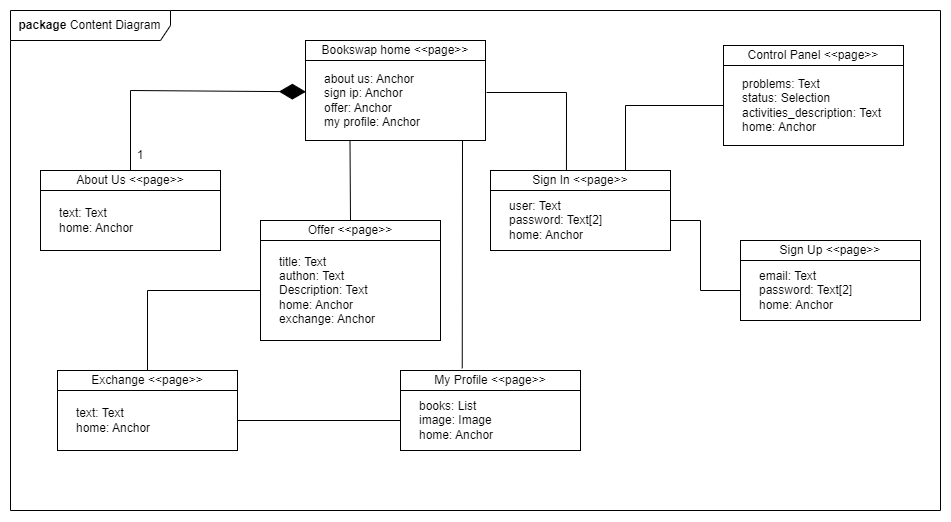

The diagram above was exported from draw.io. Its source (the exported page's mxGraphModel, read from the mxfile embedded in the PNG):
<mxGraphModel dx="1518" dy="614" grid="1" gridSize="10" guides="1" tooltips="1" connect="1" arrows="1" fold="1" page="1" pageScale="1" pageWidth="827" pageHeight="1169" math="0" shadow="0">
  <root>
    <mxCell id="0" />
    <mxCell id="1" parent="0" />
    <mxCell id="2" value="&lt;b&gt;package &lt;/b&gt;Content Diagram" style="shape=umlFrame;whiteSpace=wrap;html=1;pointerEvents=0;recursiveResize=0;container=1;collapsible=0;width=160;" vertex="1" parent="1">
      <mxGeometry x="50" y="40" width="930" height="500" as="geometry" />
    </mxCell>
    <mxCell id="3" value="" style="endArrow=none;html=1;rounded=0;exitX=0.5;exitY=0;exitDx=0;exitDy=0;" edge="1" parent="2" source="5">
      <mxGeometry width="50" height="50" relative="1" as="geometry">
        <mxPoint x="339.5" y="250" as="sourcePoint" />
        <mxPoint x="339.5" y="131" as="targetPoint" />
      </mxGeometry>
    </mxCell>
    <mxCell id="4" value="" style="group" vertex="1" connectable="0" parent="2">
      <mxGeometry x="250" y="210" width="180" height="130" as="geometry" />
    </mxCell>
    <mxCell id="5" value="Offer &amp;lt;&amp;lt;page&amp;gt;&amp;gt;" style="rounded=0;whiteSpace=wrap;html=1;" vertex="1" parent="4">
      <mxGeometry width="180" height="20" as="geometry" />
    </mxCell>
    <mxCell id="6" value="" style="rounded=0;whiteSpace=wrap;html=1;align=left;" vertex="1" parent="4">
      <mxGeometry y="20" width="180" height="100" as="geometry" />
    </mxCell>
    <mxCell id="7" value="&lt;span style=&quot;&quot;&gt;title: Text&lt;/span&gt;&lt;div style=&quot;&quot;&gt;authon: Text&lt;/div&gt;&lt;div style=&quot;&quot;&gt;Description: Text&lt;/div&gt;&lt;div style=&quot;&quot;&gt;home: Anchor&lt;/div&gt;&lt;div style=&quot;&quot;&gt;exchange: Anchor&lt;/div&gt;" style="text;html=1;align=left;verticalAlign=middle;whiteSpace=wrap;rounded=0;" vertex="1" parent="4">
      <mxGeometry x="17" y="10" width="146" height="120" as="geometry" />
    </mxCell>
    <mxCell id="8" value="Bookswap home &amp;lt;&amp;lt;page&amp;gt;&amp;gt;" style="rounded=0;whiteSpace=wrap;html=1;" vertex="1" parent="2">
      <mxGeometry x="295" y="30" width="180" height="20" as="geometry" />
    </mxCell>
    <mxCell id="9" value="" style="rounded=0;whiteSpace=wrap;html=1;align=left;" vertex="1" parent="2">
      <mxGeometry x="295" y="50" width="180" height="80" as="geometry" />
    </mxCell>
    <mxCell id="10" value="&lt;span style=&quot;&quot;&gt;about us: Anchor&lt;/span&gt;&lt;div style=&quot;&quot;&gt;sign ip: Anchor&lt;/div&gt;&lt;div style=&quot;&quot;&gt;offer: Anchor&lt;/div&gt;&lt;div style=&quot;&quot;&gt;my profile: Anchor&lt;/div&gt;" style="text;html=1;align=left;verticalAlign=middle;whiteSpace=wrap;rounded=0;" vertex="1" parent="2">
      <mxGeometry x="312" y="50" width="140" height="80" as="geometry" />
    </mxCell>
    <mxCell id="11" value="About Us &amp;lt;&amp;lt;page&amp;gt;&amp;gt;" style="rounded=0;whiteSpace=wrap;html=1;" vertex="1" parent="2">
      <mxGeometry x="30" y="160" width="180" height="20" as="geometry" />
    </mxCell>
    <mxCell id="12" value="" style="rounded=0;whiteSpace=wrap;html=1;align=left;" vertex="1" parent="2">
      <mxGeometry x="30" y="180" width="180" height="60" as="geometry" />
    </mxCell>
    <mxCell id="13" value="text: Text&lt;div&gt;home: Anchor&lt;/div&gt;" style="text;html=1;align=left;verticalAlign=middle;whiteSpace=wrap;rounded=0;" vertex="1" parent="2">
      <mxGeometry x="47" y="170" width="146" height="80" as="geometry" />
    </mxCell>
    <mxCell id="14" value="My Profile &amp;lt;&amp;lt;page&amp;gt;&amp;gt;" style="rounded=0;whiteSpace=wrap;html=1;" vertex="1" parent="2">
      <mxGeometry x="390" y="360" width="180" height="20" as="geometry" />
    </mxCell>
    <mxCell id="15" value="" style="rounded=0;whiteSpace=wrap;html=1;align=left;" vertex="1" parent="2">
      <mxGeometry x="390" y="380" width="180" height="60" as="geometry" />
    </mxCell>
    <mxCell id="16" value="books: List&lt;div&gt;image: Image&lt;/div&gt;&lt;div&gt;home: Anchor&lt;/div&gt;" style="text;html=1;align=left;verticalAlign=middle;whiteSpace=wrap;rounded=0;" vertex="1" parent="2">
      <mxGeometry x="407" y="370" width="146" height="80" as="geometry" />
    </mxCell>
    <mxCell id="17" value="Exchange &amp;lt;&amp;lt;page&amp;gt;&amp;gt;" style="rounded=0;whiteSpace=wrap;html=1;" vertex="1" parent="2">
      <mxGeometry x="47" y="360" width="180" height="20" as="geometry" />
    </mxCell>
    <mxCell id="18" value="" style="rounded=0;whiteSpace=wrap;html=1;align=left;" vertex="1" parent="2">
      <mxGeometry x="47" y="380" width="180" height="60" as="geometry" />
    </mxCell>
    <mxCell id="19" value="text: Text&lt;div&gt;home: Anchor&lt;/div&gt;" style="text;html=1;align=left;verticalAlign=middle;whiteSpace=wrap;rounded=0;" vertex="1" parent="2">
      <mxGeometry x="64" y="370" width="146" height="80" as="geometry" />
    </mxCell>
    <mxCell id="20" value="Control Panel &amp;lt;&amp;lt;page&amp;gt;&amp;gt;" style="rounded=0;whiteSpace=wrap;html=1;" vertex="1" parent="2">
      <mxGeometry x="713" y="35" width="180" height="20" as="geometry" />
    </mxCell>
    <mxCell id="21" value="" style="rounded=0;whiteSpace=wrap;html=1;align=left;" vertex="1" parent="2">
      <mxGeometry x="713" y="55" width="180" height="80" as="geometry" />
    </mxCell>
    <mxCell id="22" value="problems: Text&lt;div&gt;status: Selection&lt;/div&gt;&lt;div&gt;activities_description: Text&lt;/div&gt;&lt;div&gt;home: Anchor&lt;/div&gt;" style="text;html=1;align=left;verticalAlign=middle;whiteSpace=wrap;rounded=0;" vertex="1" parent="2">
      <mxGeometry x="730" y="45" width="146" height="100" as="geometry" />
    </mxCell>
    <mxCell id="23" value="Sign In &amp;lt;&amp;lt;page&amp;gt;&amp;gt;" style="rounded=0;whiteSpace=wrap;html=1;" vertex="1" parent="2">
      <mxGeometry x="480" y="160" width="180" height="20" as="geometry" />
    </mxCell>
    <mxCell id="24" value="" style="rounded=0;whiteSpace=wrap;html=1;align=left;" vertex="1" parent="2">
      <mxGeometry x="480" y="180" width="180" height="60" as="geometry" />
    </mxCell>
    <mxCell id="25" value="user: Text&lt;div&gt;password: Text[2]&lt;/div&gt;&lt;div&gt;home: Anchor&lt;/div&gt;" style="text;html=1;align=left;verticalAlign=middle;whiteSpace=wrap;rounded=0;" vertex="1" parent="2">
      <mxGeometry x="497" y="170" width="146" height="80" as="geometry" />
    </mxCell>
    <mxCell id="26" value="Sign Up &amp;lt;&amp;lt;page&amp;gt;&amp;gt;" style="rounded=0;whiteSpace=wrap;html=1;" vertex="1" parent="2">
      <mxGeometry x="730" y="230" width="180" height="20" as="geometry" />
    </mxCell>
    <mxCell id="27" value="" style="rounded=0;whiteSpace=wrap;html=1;align=left;" vertex="1" parent="2">
      <mxGeometry x="730" y="250" width="180" height="60" as="geometry" />
    </mxCell>
    <mxCell id="28" value="email: Text&lt;div&gt;password: Text[2]&lt;/div&gt;&lt;div&gt;home: Anchor&lt;/div&gt;" style="text;html=1;align=left;verticalAlign=middle;whiteSpace=wrap;rounded=0;" vertex="1" parent="2">
      <mxGeometry x="747" y="240" width="146" height="80" as="geometry" />
    </mxCell>
    <mxCell id="29" value="" style="endArrow=diamondThin;endFill=1;endSize=24;html=1;rounded=0;entryX=0.002;entryY=0.391;entryDx=0;entryDy=0;entryPerimeter=0;exitX=0.5;exitY=0;exitDx=0;exitDy=0;" edge="1" parent="2" source="11" target="9">
      <mxGeometry width="160" relative="1" as="geometry">
        <mxPoint x="80" y="80" as="sourcePoint" />
        <mxPoint x="240" y="80" as="targetPoint" />
        <Array as="points">
          <mxPoint x="120" y="80" />
        </Array>
      </mxGeometry>
    </mxCell>
    <mxCell id="30" value="1" style="text;html=1;align=center;verticalAlign=middle;whiteSpace=wrap;rounded=0;" vertex="1" parent="2">
      <mxGeometry x="100" y="130" width="60" height="30" as="geometry" />
    </mxCell>
    <mxCell id="31" value="" style="endArrow=none;html=1;rounded=0;exitX=0.75;exitY=0;exitDx=0;exitDy=0;entryX=0;entryY=0.5;entryDx=0;entryDy=0;" edge="1" parent="2" source="23" target="21">
      <mxGeometry width="50" height="50" relative="1" as="geometry">
        <mxPoint x="600" y="130" as="sourcePoint" />
        <mxPoint x="650" y="80" as="targetPoint" />
        <Array as="points">
          <mxPoint x="615" y="95" />
        </Array>
      </mxGeometry>
    </mxCell>
    <mxCell id="32" value="" style="endArrow=none;html=1;rounded=0;exitX=0.422;exitY=-0.02;exitDx=0;exitDy=0;exitPerimeter=0;entryX=1.006;entryY=0.4;entryDx=0;entryDy=0;entryPerimeter=0;" edge="1" parent="2" source="23" target="9">
      <mxGeometry width="50" height="50" relative="1" as="geometry">
        <mxPoint x="540" y="140" as="sourcePoint" />
        <mxPoint x="590" y="90" as="targetPoint" />
        <Array as="points">
          <mxPoint x="556" y="82" />
        </Array>
      </mxGeometry>
    </mxCell>
    <mxCell id="33" value="" style="endArrow=none;html=1;rounded=0;entryX=1;entryY=0.5;entryDx=0;entryDy=0;exitX=0;exitY=0.5;exitDx=0;exitDy=0;" edge="1" parent="2" source="27" target="24">
      <mxGeometry width="50" height="50" relative="1" as="geometry">
        <mxPoint x="660" y="330" as="sourcePoint" />
        <mxPoint x="710" y="280" as="targetPoint" />
        <Array as="points">
          <mxPoint x="690" y="280" />
          <mxPoint x="690" y="210" />
        </Array>
      </mxGeometry>
    </mxCell>
    <mxCell id="34" value="" style="endArrow=none;html=1;rounded=0;exitX=0.5;exitY=0;exitDx=0;exitDy=0;entryX=0;entryY=0.5;entryDx=0;entryDy=0;" edge="1" parent="2" source="17" target="6">
      <mxGeometry width="50" height="50" relative="1" as="geometry">
        <mxPoint x="140" y="330" as="sourcePoint" />
        <mxPoint x="190" y="280" as="targetPoint" />
        <Array as="points">
          <mxPoint x="137" y="280" />
        </Array>
      </mxGeometry>
    </mxCell>
    <mxCell id="35" value="" style="endArrow=none;html=1;rounded=0;exitX=1;exitY=0.5;exitDx=0;exitDy=0;entryX=0;entryY=0.5;entryDx=0;entryDy=0;" edge="1" parent="2" source="18" target="15">
      <mxGeometry width="50" height="50" relative="1" as="geometry">
        <mxPoint x="320" y="410" as="sourcePoint" />
        <mxPoint x="370" y="360" as="targetPoint" />
      </mxGeometry>
    </mxCell>
    <mxCell id="36" value="" style="endArrow=none;html=1;rounded=0;entryX=1;entryY=1;entryDx=0;entryDy=0;exitX=0.343;exitY=-0.112;exitDx=0;exitDy=0;exitPerimeter=0;" edge="1" parent="2" source="14" target="10">
      <mxGeometry width="50" height="50" relative="1" as="geometry">
        <mxPoint x="520" y="340" as="sourcePoint" />
        <mxPoint x="570" y="290" as="targetPoint" />
      </mxGeometry>
    </mxCell>
  </root>
</mxGraphModel>